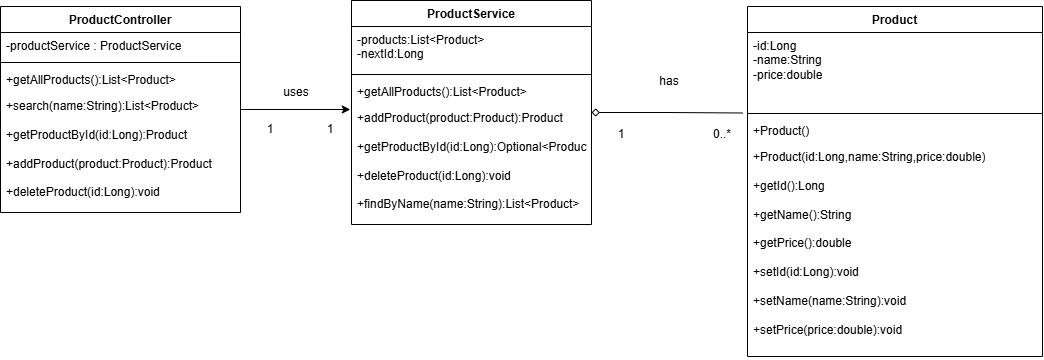

The diagram above was exported from draw.io. Its source (the exported page's mxGraphModel, read from the mxfile embedded in the PNG):
<mxGraphModel dx="1344" dy="727" grid="0" gridSize="10" guides="1" tooltips="1" connect="1" arrows="1" fold="1" page="1" pageScale="1" pageWidth="1169" pageHeight="827" background="light-dark(#FFFFFF,#FFFFFF)" math="0" shadow="0">
  <root>
    <mxCell id="0" />
    <mxCell id="1" parent="0" />
    <mxCell id="rTP-3yNSD0pE1ctSz-6h-40" edge="1" parent="1" source="rTP-3yNSD0pE1ctSz-6h-1" style="edgeStyle=orthogonalEdgeStyle;rounded=0;orthogonalLoop=1;jettySize=auto;html=1;strokeColor=light-dark(#000000,#000000);align=center;verticalAlign=middle;fontFamily=Helvetica;fontSize=11;fontColor=default;labelBackgroundColor=default;endArrow=classic;endFill=1;">
      <mxGeometry relative="1" as="geometry">
        <mxPoint x="413.8089887640449" y="438" as="targetPoint" />
      </mxGeometry>
    </mxCell>
    <mxCell id="rTP-3yNSD0pE1ctSz-6h-1" parent="1" style="swimlane;fontStyle=1;align=center;verticalAlign=top;childLayout=stackLayout;horizontal=1;startSize=26;horizontalStack=0;resizeParent=1;resizeParentMax=0;resizeLast=0;collapsible=1;marginBottom=0;whiteSpace=wrap;html=1;strokeColor=light-dark(#000000,#000000);fillColor=light-dark(#FFFFFF,#FFFFFF);" value="&lt;span style=&quot;color: light-dark(rgb(0, 0, 0), rgb(0, 0, 0));&quot;&gt;ProductController&lt;/span&gt;" vertex="1">
      <mxGeometry height="206" width="240" x="64" y="335" as="geometry" />
    </mxCell>
    <mxCell id="rTP-3yNSD0pE1ctSz-6h-2" parent="rTP-3yNSD0pE1ctSz-6h-1" style="text;strokeColor=none;fillColor=none;align=left;verticalAlign=top;spacingLeft=4;spacingRight=4;overflow=hidden;rotatable=0;points=[[0,0.5],[1,0.5]];portConstraint=eastwest;whiteSpace=wrap;html=1;" value="&lt;span style=&quot;color: light-dark(rgb(0, 0, 0), rgb(0, 0, 0));&quot;&gt;-productService : ProductService&lt;/span&gt;" vertex="1">
      <mxGeometry height="26" width="240" y="26" as="geometry" />
    </mxCell>
    <mxCell id="rTP-3yNSD0pE1ctSz-6h-3" parent="rTP-3yNSD0pE1ctSz-6h-1" style="line;strokeWidth=1;fillColor=none;align=left;verticalAlign=middle;spacingTop=-1;spacingLeft=3;spacingRight=3;rotatable=0;labelPosition=right;points=[];portConstraint=eastwest;strokeColor=inherit;" value="" vertex="1">
      <mxGeometry height="8" width="240" y="52" as="geometry" />
    </mxCell>
    <mxCell id="rTP-3yNSD0pE1ctSz-6h-5" parent="rTP-3yNSD0pE1ctSz-6h-1" style="text;strokeColor=none;fillColor=none;align=left;verticalAlign=top;spacingLeft=4;spacingRight=4;overflow=hidden;rotatable=0;points=[[0,0.5],[1,0.5]];portConstraint=eastwest;whiteSpace=wrap;html=1;" value="&lt;span style=&quot;color: light-dark(rgb(0, 0, 0), rgb(0, 0, 0));&quot;&gt;+getAllProducts():List&amp;lt;Product&amp;gt;&lt;/span&gt;" vertex="1">
      <mxGeometry height="26" width="240" y="60" as="geometry" />
    </mxCell>
    <mxCell id="rTP-3yNSD0pE1ctSz-6h-4" parent="rTP-3yNSD0pE1ctSz-6h-1" style="text;strokeColor=none;fillColor=none;align=left;verticalAlign=top;spacingLeft=4;spacingRight=4;overflow=hidden;rotatable=0;points=[[0,0.5],[1,0.5]];portConstraint=eastwest;whiteSpace=wrap;html=1;" value="&lt;span style=&quot;color: light-dark(rgb(0, 0, 0), rgb(0, 0, 0));&quot;&gt;+search(name:String):List&amp;lt;Product&amp;gt;&lt;/span&gt;&lt;div&gt;&lt;span style=&quot;background-color: transparent; color: light-dark(rgb(0, 0, 0), rgb(0, 0, 0));&quot;&gt;&lt;br&gt;&lt;/span&gt;&lt;/div&gt;&lt;div&gt;&lt;span style=&quot;background-color: transparent; color: light-dark(rgb(0, 0, 0), rgb(0, 0, 0));&quot;&gt;+getProductById(id:Long):Product&lt;/span&gt;&lt;/div&gt;&lt;div&gt;&lt;span style=&quot;background-color: transparent; color: light-dark(rgb(0, 0, 0), rgb(0, 0, 0));&quot;&gt;&lt;br&gt;&lt;/span&gt;&lt;/div&gt;&lt;div&gt;&lt;span style=&quot;background-color: transparent; color: light-dark(rgb(0, 0, 0), rgb(0, 0, 0));&quot;&gt;+addProduct(product:Product):Product&lt;/span&gt;&lt;/div&gt;&lt;div&gt;&lt;span style=&quot;background-color: transparent; color: light-dark(rgb(0, 0, 0), rgb(0, 0, 0));&quot;&gt;&lt;br&gt;&lt;/span&gt;&lt;/div&gt;&lt;div&gt;&lt;span style=&quot;background-color: transparent; color: light-dark(rgb(0, 0, 0), rgb(0, 0, 0));&quot;&gt;+deleteProduct(id:Long):void&lt;/span&gt;&lt;/div&gt;" vertex="1">
      <mxGeometry height="120" width="240" y="86" as="geometry" />
    </mxCell>
    <mxCell id="rTP-3yNSD0pE1ctSz-6h-44" edge="1" parent="1" source="rTP-3yNSD0pE1ctSz-6h-6" style="edgeStyle=orthogonalEdgeStyle;rounded=0;orthogonalLoop=1;jettySize=auto;html=1;exitX=1;exitY=0.5;exitDx=0;exitDy=0;strokeColor=light-dark(#000000,#000000);align=center;verticalAlign=middle;fontFamily=Helvetica;fontSize=11;fontColor=default;labelBackgroundColor=default;endArrow=none;endFill=0;startArrow=diamond;startFill=0;">
      <mxGeometry relative="1" as="geometry">
        <mxPoint x="805.943820224719" y="441.4943820224719" as="targetPoint" />
      </mxGeometry>
    </mxCell>
    <mxCell id="rTP-3yNSD0pE1ctSz-6h-6" parent="1" style="swimlane;fontStyle=1;align=center;verticalAlign=top;childLayout=stackLayout;horizontal=1;startSize=26;horizontalStack=0;resizeParent=1;resizeParentMax=0;resizeLast=0;collapsible=1;marginBottom=0;whiteSpace=wrap;html=1;strokeColor=light-dark(#000000,#000000);fillColor=light-dark(#FFFFFF,#FFFFFF);" value="&lt;span style=&quot;color: light-dark(rgb(0, 0, 0), rgb(0, 0, 0));&quot;&gt;ProductService&lt;/span&gt;" vertex="1">
      <mxGeometry height="224" width="240" x="415" y="329" as="geometry" />
    </mxCell>
    <mxCell id="rTP-3yNSD0pE1ctSz-6h-7" parent="rTP-3yNSD0pE1ctSz-6h-6" style="text;strokeColor=none;fillColor=none;align=left;verticalAlign=top;spacingLeft=4;spacingRight=4;overflow=hidden;rotatable=0;points=[[0,0.5],[1,0.5]];portConstraint=eastwest;whiteSpace=wrap;html=1;" value="&lt;span style=&quot;color: light-dark(rgb(0, 0, 0), rgb(0, 0, 0));&quot;&gt;-products:List&amp;lt;Product&amp;gt;&lt;/span&gt;&lt;div&gt;&lt;span style=&quot;color: light-dark(rgb(0, 0, 0), rgb(0, 0, 0));&quot;&gt;-nextId:Long&lt;/span&gt;&lt;/div&gt;" vertex="1">
      <mxGeometry height="44" width="240" y="26" as="geometry" />
    </mxCell>
    <mxCell id="rTP-3yNSD0pE1ctSz-6h-8" parent="rTP-3yNSD0pE1ctSz-6h-6" style="line;strokeWidth=1;fillColor=none;align=left;verticalAlign=middle;spacingTop=-1;spacingLeft=3;spacingRight=3;rotatable=0;labelPosition=right;points=[];portConstraint=eastwest;strokeColor=inherit;" value="" vertex="1">
      <mxGeometry height="8" width="240" y="70" as="geometry" />
    </mxCell>
    <mxCell id="rTP-3yNSD0pE1ctSz-6h-9" parent="rTP-3yNSD0pE1ctSz-6h-6" style="text;strokeColor=none;fillColor=none;align=left;verticalAlign=top;spacingLeft=4;spacingRight=4;overflow=hidden;rotatable=0;points=[[0,0.5],[1,0.5]];portConstraint=eastwest;whiteSpace=wrap;html=1;" value="&lt;span style=&quot;color: light-dark(rgb(0, 0, 0), rgb(0, 0, 0));&quot;&gt;+getAllProducts():List&amp;lt;Product&amp;gt;&lt;/span&gt;" vertex="1">
      <mxGeometry height="26" width="240" y="78" as="geometry" />
    </mxCell>
    <mxCell id="rTP-3yNSD0pE1ctSz-6h-10" parent="rTP-3yNSD0pE1ctSz-6h-6" style="text;strokeColor=none;fillColor=none;align=left;verticalAlign=top;spacingLeft=4;spacingRight=4;overflow=hidden;rotatable=0;points=[[0,0.5],[1,0.5]];portConstraint=eastwest;whiteSpace=wrap;html=1;" value="&lt;font style=&quot;color: light-dark(rgb(0, 0, 0), rgb(0, 0, 0));&quot;&gt;+addProduct(product:Product):Product&lt;/font&gt;&lt;div&gt;&lt;font style=&quot;color: light-dark(rgb(0, 0, 0), rgb(0, 0, 0));&quot;&gt;&lt;br&gt;&lt;/font&gt;&lt;/div&gt;&lt;div&gt;&lt;font style=&quot;color: light-dark(rgb(0, 0, 0), rgb(0, 0, 0));&quot;&gt;+getProductById(id:Long):Optional&amp;lt;Product&amp;gt;&lt;/font&gt;&lt;/div&gt;&lt;div&gt;&lt;font style=&quot;color: light-dark(rgb(0, 0, 0), rgb(0, 0, 0));&quot;&gt;&lt;br&gt;&lt;/font&gt;&lt;/div&gt;&lt;div&gt;&lt;font style=&quot;color: light-dark(rgb(0, 0, 0), rgb(0, 0, 0));&quot;&gt;+deleteProduct(id:Long):void&lt;/font&gt;&lt;/div&gt;&lt;div&gt;&lt;font style=&quot;color: light-dark(rgb(0, 0, 0), rgb(0, 0, 0));&quot;&gt;&lt;br&gt;&lt;/font&gt;&lt;/div&gt;&lt;div&gt;&lt;font style=&quot;color: light-dark(rgb(0, 0, 0), rgb(0, 0, 0));&quot;&gt;+findByName(name:String):List&amp;lt;Product&amp;gt;&lt;br&gt;&lt;/font&gt;&lt;div&gt;&lt;span style=&quot;color: light-dark(rgb(0, 0, 0), rgb(0, 0, 0));&quot;&gt;&lt;br&gt;&lt;/span&gt;&lt;/div&gt;&lt;div&gt;&lt;br&gt;&lt;/div&gt;&lt;/div&gt;" vertex="1">
      <mxGeometry height="120" width="240" y="104" as="geometry" />
    </mxCell>
    <mxCell id="rTP-3yNSD0pE1ctSz-6h-11" parent="1" style="swimlane;fontStyle=1;align=center;verticalAlign=top;childLayout=stackLayout;horizontal=1;startSize=26;horizontalStack=0;resizeParent=1;resizeParentMax=0;resizeLast=0;collapsible=1;marginBottom=0;whiteSpace=wrap;html=1;strokeColor=light-dark(#000000,#000000);fillColor=light-dark(#FFFFFF,#FFFFFF);" value="&lt;span style=&quot;color: light-dark(rgb(0, 0, 0), rgb(0, 0, 0));&quot;&gt;Product&lt;/span&gt;" vertex="1">
      <mxGeometry height="350" width="295" x="811" y="335" as="geometry" />
    </mxCell>
    <mxCell id="rTP-3yNSD0pE1ctSz-6h-12" parent="rTP-3yNSD0pE1ctSz-6h-11" style="text;strokeColor=none;fillColor=none;align=left;verticalAlign=top;spacingLeft=4;spacingRight=4;overflow=hidden;rotatable=0;points=[[0,0.5],[1,0.5]];portConstraint=eastwest;whiteSpace=wrap;html=1;" value="&lt;font style=&quot;color: light-dark(rgb(0, 0, 0), rgb(0, 0, 0));&quot;&gt;-id:Long&lt;/font&gt;&lt;div&gt;&lt;font style=&quot;color: light-dark(rgb(0, 0, 0), rgb(0, 0, 0));&quot;&gt;-name:String&lt;/font&gt;&lt;/div&gt;&lt;div&gt;&lt;font style=&quot;color: light-dark(rgb(0, 0, 0), rgb(0, 0, 0));&quot;&gt;-price:double&lt;/font&gt;&lt;/div&gt;" vertex="1">
      <mxGeometry height="77" width="295" y="26" as="geometry" />
    </mxCell>
    <mxCell id="rTP-3yNSD0pE1ctSz-6h-13" parent="rTP-3yNSD0pE1ctSz-6h-11" style="line;strokeWidth=1;fillColor=none;align=left;verticalAlign=middle;spacingTop=-1;spacingLeft=3;spacingRight=3;rotatable=0;labelPosition=right;points=[];portConstraint=eastwest;strokeColor=inherit;" value="" vertex="1">
      <mxGeometry height="8" width="295" y="103" as="geometry" />
    </mxCell>
    <mxCell id="rTP-3yNSD0pE1ctSz-6h-14" parent="rTP-3yNSD0pE1ctSz-6h-11" style="text;strokeColor=none;fillColor=none;align=left;verticalAlign=top;spacingLeft=4;spacingRight=4;overflow=hidden;rotatable=0;points=[[0,0.5],[1,0.5]];portConstraint=eastwest;whiteSpace=wrap;html=1;" value="&lt;span style=&quot;color: light-dark(rgb(0, 0, 0), rgb(0, 0, 0));&quot;&gt;+Product()&lt;/span&gt;&lt;div&gt;&lt;span style=&quot;color: light-dark(rgb(0, 0, 0), rgb(0, 0, 0));&quot;&gt;&lt;br&gt;&lt;/span&gt;&lt;/div&gt;" vertex="1">
      <mxGeometry height="26" width="295" y="111" as="geometry" />
    </mxCell>
    <mxCell id="rTP-3yNSD0pE1ctSz-6h-15" parent="rTP-3yNSD0pE1ctSz-6h-11" style="text;strokeColor=none;fillColor=none;align=left;verticalAlign=top;spacingLeft=4;spacingRight=4;overflow=hidden;rotatable=0;points=[[0,0.5],[1,0.5]];portConstraint=eastwest;whiteSpace=wrap;html=1;" value="&lt;div&gt;&lt;div&gt;&lt;span style=&quot;color: light-dark(rgb(0, 0, 0), rgb(0, 0, 0));&quot;&gt;+Product(id:Long,name:String,price:double)&lt;/span&gt;&lt;/div&gt;&lt;/div&gt;&lt;div&gt;&lt;span style=&quot;color: light-dark(rgb(0, 0, 0), rgb(0, 0, 0));&quot;&gt;&lt;br&gt;&lt;/span&gt;&lt;/div&gt;&lt;div&gt;&lt;span style=&quot;color: light-dark(rgb(0, 0, 0), rgb(0, 0, 0));&quot;&gt;+getId():Long&lt;/span&gt;&lt;/div&gt;&lt;div&gt;&lt;span style=&quot;color: light-dark(rgb(0, 0, 0), rgb(0, 0, 0));&quot;&gt;&lt;br&gt;&lt;/span&gt;&lt;/div&gt;&lt;div&gt;&lt;span style=&quot;color: light-dark(rgb(0, 0, 0), rgb(0, 0, 0));&quot;&gt;+getName():String&lt;/span&gt;&lt;/div&gt;&lt;div&gt;&lt;span style=&quot;color: light-dark(rgb(0, 0, 0), rgb(0, 0, 0));&quot;&gt;&lt;br&gt;&lt;/span&gt;&lt;/div&gt;&lt;div&gt;&lt;span style=&quot;color: light-dark(rgb(0, 0, 0), rgb(0, 0, 0));&quot;&gt;+getPrice():double&lt;/span&gt;&lt;/div&gt;&lt;div&gt;&lt;span style=&quot;color: light-dark(rgb(0, 0, 0), rgb(0, 0, 0));&quot;&gt;&lt;br&gt;&lt;/span&gt;&lt;/div&gt;&lt;div&gt;&lt;span style=&quot;color: light-dark(rgb(0, 0, 0), rgb(0, 0, 0));&quot;&gt;+setId(id:Long):void&lt;/span&gt;&lt;/div&gt;&lt;div&gt;&lt;span style=&quot;color: light-dark(rgb(0, 0, 0), rgb(0, 0, 0));&quot;&gt;&lt;br&gt;&lt;/span&gt;&lt;/div&gt;&lt;div&gt;&lt;span style=&quot;color: light-dark(rgb(0, 0, 0), rgb(0, 0, 0));&quot;&gt;+setName(name:String):void&lt;/span&gt;&lt;/div&gt;&lt;div&gt;&lt;span style=&quot;color: light-dark(rgb(0, 0, 0), rgb(0, 0, 0));&quot;&gt;&lt;br&gt;&lt;/span&gt;&lt;/div&gt;&lt;div&gt;&lt;span style=&quot;color: light-dark(rgb(0, 0, 0), rgb(0, 0, 0));&quot;&gt;+setPrice(price:double):void&lt;/span&gt;&lt;/div&gt;" vertex="1">
      <mxGeometry height="213" width="295" y="137" as="geometry" />
    </mxCell>
    <mxCell id="rTP-3yNSD0pE1ctSz-6h-41" parent="1" style="text;html=1;whiteSpace=wrap;strokeColor=none;fillColor=none;align=center;verticalAlign=middle;rounded=0;" value="&lt;span style=&quot;color: light-dark(rgb(0, 0, 0), rgb(0, 0, 0));&quot;&gt;uses&lt;/span&gt;" vertex="1">
      <mxGeometry height="30" width="60" x="330" y="406" as="geometry" />
    </mxCell>
    <mxCell id="rTP-3yNSD0pE1ctSz-6h-42" parent="1" style="text;html=1;whiteSpace=wrap;strokeColor=none;fillColor=none;align=center;verticalAlign=middle;rounded=0;" value="&lt;span style=&quot;color: light-dark(rgb(0, 0, 0), rgb(0, 0, 0));&quot;&gt;1&lt;/span&gt;" vertex="1">
      <mxGeometry height="30" width="60" x="304" y="443" as="geometry" />
    </mxCell>
    <mxCell id="rTP-3yNSD0pE1ctSz-6h-43" parent="1" style="text;html=1;whiteSpace=wrap;strokeColor=none;fillColor=none;align=center;verticalAlign=middle;rounded=0;" value="&lt;span style=&quot;color: light-dark(rgb(0, 0, 0), rgb(0, 0, 0));&quot;&gt;1&lt;/span&gt;" vertex="1">
      <mxGeometry height="30" width="60" x="364" y="443" as="geometry" />
    </mxCell>
    <mxCell id="rTP-3yNSD0pE1ctSz-6h-45" parent="1" style="text;html=1;whiteSpace=wrap;strokeColor=none;fillColor=none;align=center;verticalAlign=middle;rounded=0;" value="&lt;span style=&quot;color: light-dark(rgb(0, 0, 0), rgb(0, 0, 0));&quot;&gt;has&lt;/span&gt;" vertex="1">
      <mxGeometry height="30" width="60" x="703" y="395" as="geometry" />
    </mxCell>
    <mxCell id="rTP-3yNSD0pE1ctSz-6h-46" parent="1" style="text;html=1;whiteSpace=wrap;strokeColor=none;fillColor=none;align=center;verticalAlign=middle;rounded=0;" value="&lt;span style=&quot;color: light-dark(rgb(0, 0, 0), rgb(0, 0, 0));&quot;&gt;1&lt;/span&gt;" vertex="1">
      <mxGeometry height="30" width="60" x="655" y="448" as="geometry" />
    </mxCell>
    <mxCell id="rTP-3yNSD0pE1ctSz-6h-48" parent="1" style="text;html=1;whiteSpace=wrap;strokeColor=none;fillColor=none;align=center;verticalAlign=middle;rounded=0;" value="&lt;font style=&quot;color: light-dark(rgb(0, 0, 0), rgb(0, 0, 0));&quot;&gt;0..*&lt;/font&gt;" vertex="1">
      <mxGeometry height="30" width="60" x="756" y="448" as="geometry" />
    </mxCell>
  </root>
</mxGraphModel>